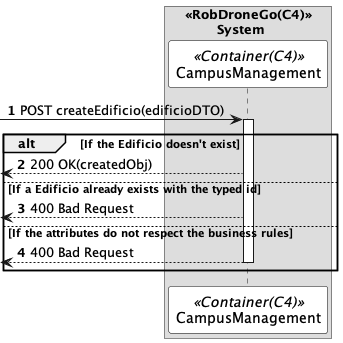

The diagram above was rendered by PlantUML. Its source (embedded in the PNG):
@startuml createEdificioSD
autonumber

skinparam sequence {
    ParticipantBorderColor black
    ParticipantBackgroundColor white
}



box "<<RobDroneGo(C4)>>\n\tSystem"
participant CampusManagement as  CM <<Container(C4)>>
end box


 -> CM: POST createEdificio(edificioDTO)
activate CM

alt If the Edificio doesn't exist 
 <-- CM: 200 OK(createdObj)

else If a Edificio already exists with the typed id
 <-- CM: 400 Bad Request

else If the attributes do not respect the business rules


<-- CM: 400 Bad Request
deactivate CM



end


@enduml